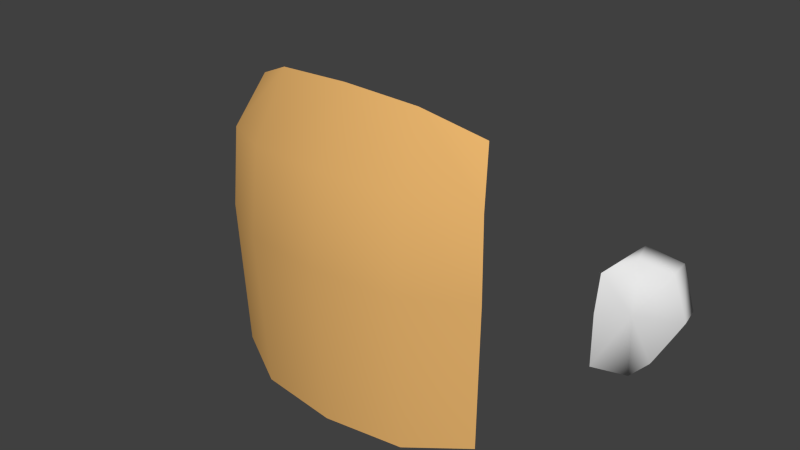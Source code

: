 # Source: Ear.blend  (saved by Blender 2.69.0; exported with 4.5.12 LTS)
import bpy
from mathutils import Matrix  # noqa: F401  (used for matrix-valued properties, if any)

bpy.ops.wm.read_factory_settings(use_empty=True)
scene = bpy.context.scene
scene.name = 'Scene'

# ---- collections
col_collection_1 = bpy.data.collections.new('Collection 1'); scene.collection.children.link(col_collection_1)

# ---- materials (node trees are filled in below, after node groups)
mat_face = bpy.data.materials.new('Face')
mat_face.alpha_threshold = 0.0
mat_face.use_transparent_shadow = False
mat_face.diffuse_color = (0.8, 0.4518, 0.1504, 1.0)
mat_face.roughness = 0.5
mat_face.specular_intensity = 1.0
mat_face.line_color = (0.0, 0.0, 0.0, 1.0)

# ---- material node trees

# ---- world
world_world = bpy.data.worlds.new('World'); scene.world = world_world
world_world.color = (0.05088, 0.05088, 0.05088)
world_world.use_sun_shadow = False
world_world.sun_shadow_jitter_overblur = 0.0
world_world.cycles.sampling_method = 'MANUAL'
world_world.cycles.sample_map_resolution = 256

# ---- meshes
me_body_001_cube_001 = bpy.data.meshes.new('Body.001_Cube.001')
me_body_001_cube_001.from_pydata([(-0.2243, 1.038, 0.2867), (-0.1181, 1.153, 0.2856), (-0.1996, 1.116, 0.2463), (-0.1302, 1.049, 0.3359), (-0.2312, 0.9113, 0.2938), (-0.1339, 0.911, 0.3492), (-0.2232, 0.6717, 0.2856), (-0.1298, 0.6574, 0.3352), (-0.003564, 1.16, 0.2923), (-0.003564, 1.054, 0.3491), (-0.003564, 0.911, 0.3643), (-0.003564, 0.6534, 0.3486)], [], [(0, 1, 2), (0, 3, 1), (3, 0, 4), (4, 5, 3), (3, 8, 1), (3, 9, 8), (5, 9, 3), (5, 10, 9), (6, 5, 4), (6, 7, 5), (7, 10, 5), (7, 11, 10)])
me_body_001_cube_001.polygons.foreach_set('use_smooth', [True] * 12)
_k = set([(0, 2), (0, 4), (1, 2), (1, 8), (4, 6)])
me_body_001_cube_001.attributes.new('sharp_edge', 'BOOLEAN', 'EDGE').data.foreach_set('value', [ (min(e.vertices), max(e.vertices)) in _k for e in me_body_001_cube_001.edges])
_uv = me_body_001_cube_001.uv_layers.new(name='UVMap')
_uv.uv.foreach_set('vector', [0.03006, 0.7597, 0.497, 0.9854, 0.1389, 0.9133, 0.03006, 0.7597, 0.4438, 0.7814, 0.497, 0.9854, 0.4438, 0.7814, 0.03006, 0.7597, 0.0, 0.5088, 0.0, 0.5088, 0.4276, 0.5081, 0.4438, 0.7814, 0.4438, 0.7814, 1.0, 1.0, 0.497, 0.9854, 0.4438, 0.7814, 1.0, 0.79, 1.0, 1.0, 0.4276, 0.5081, 1.0, 0.79, 0.4438, 0.7814, 0.4276, 0.5081, 1.0, 0.5081, 1.0, 0.79, 0.03515, 0.03607, 0.4276, 0.5081, 0.0, 0.5088, 0.03515, 0.03607, 0.4452, 0.007876, 0.4276, 0.5081, 0.4452, 0.007876, 1.0, 0.5081, 0.4276, 0.5081, 0.4452, 0.007876, 1.0, 0.0, 1.0, 0.5081])
me_body_001_cube_001.materials.append(mat_face)
me_body_001_cube_001.use_remesh_preserve_volume = False
me_body_001_cube_001.use_remesh_preserve_attributes = False
me_body_001_cube_001.use_mirror_vertex_groups = False
me_body_001_cube_001.update()
me_cube_000 = bpy.data.meshes.new('Cube.000')
me_cube_000.from_pydata([(-0.3261, -0.06047, 0.822), (-0.2859, -0.09657, 0.8268), (-0.3947, -0.02996, 0.8223), (-0.3587, -0.05249, 0.7507), (-0.3715, -0.03719, 0.8957), (-0.3558, -0.01695, 0.7485), (-0.3671, 0.003419, 0.8939), (-0.3066, -0.0007929, 0.9039), (-0.3311, -0.02713, 0.7205), (-0.3291, -0.06606, 0.9154), (-0.3306, -0.05899, 0.7209), (-0.2856, -0.09428, 0.7361), (-0.2924, -0.0986, 0.8961), (-0.2937, -0.04109, 0.7345), (-0.3891, 0.003418, 0.824), (-0.3014, -0.004155, 0.8265)], [], [(0, 9, 4), (12, 9, 0), (9, 7, 4), (15, 14, 6), (7, 6, 4), (11, 1, 0), (13, 11, 10, 8), (8, 10, 3, 5), (0, 2, 3), (14, 15, 5), (10, 0, 3), (2, 0, 4), (2, 4, 6, 14), (5, 3, 2), (5, 2, 14), (15, 13, 8), (1, 12, 0), (10, 11, 0), (15, 8, 5), (7, 15, 6), (12, 7, 9)])
me_cube_000.polygons.foreach_set('use_smooth', [True] * 21)
_uv = me_cube_000.uv_layers.new(name='UVMap')
_uv.uv.foreach_set('vector', [0.1054, 0.3134, 0.09051, 0.3805, 0.09051, 0.3805, 0.09051, 0.3805, 0.09051, 0.3805, 0.1054, 0.3134, 0.09051, 0.3805, 0.1723, 0.3944, 0.09051, 0.3805, 0.182, 0.3309, 0.1821, 0.3307, 0.1723, 0.3944, 0.1723, 0.3944, 0.1723, 0.3944, 0.09051, 0.3805, 0.122, 0.2391, 0.1053, 0.3139, 0.1054, 0.3134, 0.1938, 0.2543, 0.122, 0.2391, 0.122, 0.2391, 0.1938, 0.2543, 0.1938, 0.2543, 0.122, 0.2391, 0.122, 0.2391, 0.1938, 0.2543, 0.1054, 0.3134, 0.1055, 0.3133, 0.122, 0.2391, 0.1821, 0.3307, 0.182, 0.3309, 0.1938, 0.2543, 0.122, 0.2391, 0.1054, 0.3134, 0.122, 0.2391, 0.1055, 0.3133, 0.1054, 0.3134, 0.09051, 0.3805, 0.13, 0.3322, 0.09051, 0.3805, 0.1723, 0.3944, 0.1821, 0.3307, 0.1938, 0.2543, 0.122, 0.2391, 0.13, 0.3322, 0.1938, 0.2543, 0.13, 0.3322, 0.1821, 0.3307, 0.182, 0.3308, 0.1938, 0.2543, 0.1938, 0.2543, 0.1053, 0.3139, 0.09051, 0.3805, 0.1054, 0.3134, 0.122, 0.2391, 0.122, 0.2391, 0.1054, 0.3134, 0.182, 0.3309, 0.1938, 0.2543, 0.1938, 0.2543, 0.1723, 0.3944, 0.182, 0.3309, 0.1723, 0.3944, 0.09051, 0.3805, 0.1723, 0.3944, 0.09051, 0.3805])
me_cube_000.use_remesh_preserve_volume = False
me_cube_000.use_remesh_preserve_attributes = False
me_cube_000.use_mirror_vertex_groups = False
me_cube_000.update()

# ---- objects
ob_face = bpy.data.objects.new('Face', me_body_001_cube_001)
ob_ear = bpy.data.objects.new('Ear', me_cube_000)

# ---- transforms, parenting, visibility, modifiers, constraints
ob_face.location = (0.0, 0.0, 0.0)
ob_face.rotation_euler = (1.571, -0.0, 0.0)
ob_face.lineart.crease_threshold = 0.0
_m = ob_face.modifiers.new('Mirror', 'MIRROR')
_m.merge_threshold = 0.039
ob_ear.location = (0.0, 0.0, 0.0)
ob_ear.lineart.crease_threshold = 0.0
_vg = ob_ear.vertex_groups.new(name='Base')
_vg = ob_ear.vertex_groups.new(name='chest')
_vg = ob_ear.vertex_groups.new(name='Neck')
for _i, _w in zip([0, 1, 2, 3, 4, 5, 6, 7, 8, 9, 10, 11, 12, 13, 14, 15], [0.999, 0.999, 0.999, 0.9984, 0.9995, 0.9986, 0.9995, 0.9995, 0.9986, 0.9995, 0.9984, 0.9984, 0.9995, 0.9986, 0.9991, 0.9991]): _vg.add([_i], _w, 'REPLACE')
_vg = ob_ear.vertex_groups.new(name='Left shoulder')
_vg = ob_ear.vertex_groups.new(name='Left elbow')
_vg = ob_ear.vertex_groups.new(name='Left fingers')
_vg = ob_ear.vertex_groups.new(name='Left fingers.001')
_vg = ob_ear.vertex_groups.new(name='Left fingers.002')
_vg = ob_ear.vertex_groups.new(name='Left fingers.003')
_vg = ob_ear.vertex_groups.new(name='Left fingers.004')
_vg = ob_ear.vertex_groups.new(name='Right shoulder')
_vg = ob_ear.vertex_groups.new(name='Right elbow')
_vg = ob_ear.vertex_groups.new(name='Right fingers')
_vg = ob_ear.vertex_groups.new(name='Right fingers.001')
_vg = ob_ear.vertex_groups.new(name='Right fingers.002')
_vg = ob_ear.vertex_groups.new(name='Right fingers.003')
_vg = ob_ear.vertex_groups.new(name='Right fingers.004')
_vg = ob_ear.vertex_groups.new(name='Left leg')
_vg = ob_ear.vertex_groups.new(name='Left shin')
_vg = ob_ear.vertex_groups.new(name='Left feet')
_vg = ob_ear.vertex_groups.new(name='Right leg')
_vg = ob_ear.vertex_groups.new(name='Right shiv')
_vg = ob_ear.vertex_groups.new(name='Right feet')
_m = ob_ear.modifiers.new('Armature', 'ARMATURE')
_m = ob_ear.modifiers.new('Mirror', 'MIRROR')
_m.merge_threshold = 0.008

# ---- collection membership
col_collection_1.objects.link(ob_face)
col_collection_1.objects.link(ob_ear)

# ---- scene / render settings (as saved in the file)
scene.frame_start = 1; scene.frame_end = 20; scene.frame_set(11)
scene.render.engine = 'BLENDER_EEVEE_NEXT'
scene.render.image_settings.compression = 90
scene.render.resolution_percentage = 50
scene.render.dither_intensity = 0.0
scene.cycles.use_denoising = False
scene.cycles.samples = 10
scene.cycles.sampling_pattern = 'TABULATED_SOBOL'
scene.cycles.light_sampling_threshold = 0.0
scene.cycles.use_adaptive_sampling = False
scene.cycles.use_light_tree = False
scene.cycles.blur_glossy = 0.0
scene.cycles.volume_bounces = 1
scene.cycles.pixel_filter_type = 'GAUSSIAN'
scene.cycles.sample_clamp_indirect = 0.0
scene.view_settings.view_transform = 'Standard'
bpy.context.view_layer.update()

# ---- added for rendering (the .blend has no active camera and no usable light): camera, sun
cam_auto = bpy.data.cameras.new('AutoCamera')
cam_auto.lens = 50.0
cam_auto.sensor_width = 36.0
cam_auto.clip_end = 1000.0
ob_auto_camera = bpy.data.objects.new('AutoCamera', cam_auto)
scene.collection.objects.link(ob_auto_camera)
ob_auto_camera.location = (0.932351, -1.29928, 1.65272)
ob_auto_camera.rotation_euler = (1.09748, -7.21219e-08, 0.694738)
scene.camera = ob_auto_camera
light_auto_sun = bpy.data.lights.new('AutoSun', 'SUN')
light_auto_sun.energy = 3.0
light_auto_sun.angle = 0.0523599
ob_auto_sun = bpy.data.objects.new('AutoSun', light_auto_sun)
scene.collection.objects.link(ob_auto_sun)
ob_auto_sun.rotation_euler = (0.872665, 0.174533, 0.523599)
bpy.context.view_layer.update()
